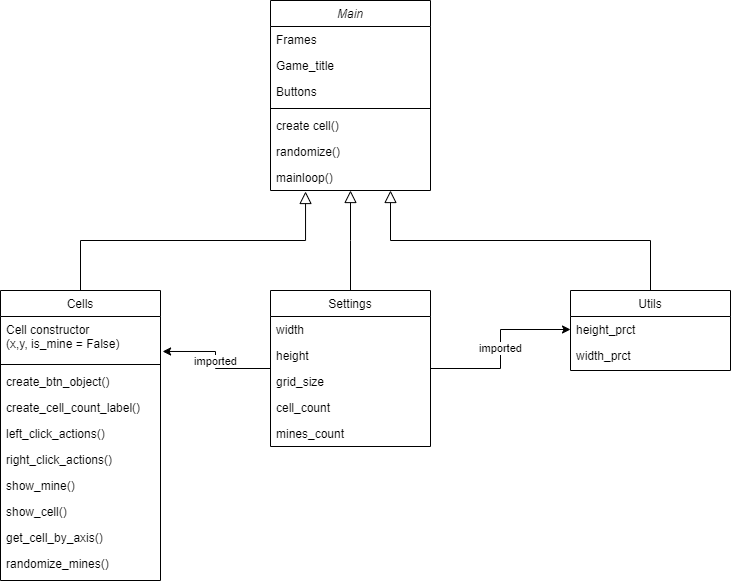

The diagram above was exported from draw.io. Its source (the exported page's mxGraphModel, read from the mxfile embedded in the PNG):
<mxGraphModel dx="1662" dy="762" grid="1" gridSize="10" guides="1" tooltips="1" connect="1" arrows="1" fold="1" page="1" pageScale="1" pageWidth="827" pageHeight="1169" math="0" shadow="0">
  <root>
    <mxCell id="WIyWlLk6GJQsqaUBKTNV-0" />
    <mxCell id="WIyWlLk6GJQsqaUBKTNV-1" parent="WIyWlLk6GJQsqaUBKTNV-0" />
    <mxCell id="zkfFHV4jXpPFQw0GAbJ--0" value="Main" style="swimlane;fontStyle=2;align=center;verticalAlign=top;childLayout=stackLayout;horizontal=1;startSize=26;horizontalStack=0;resizeParent=1;resizeLast=0;collapsible=1;marginBottom=0;rounded=0;shadow=0;strokeWidth=1;" parent="WIyWlLk6GJQsqaUBKTNV-1" vertex="1">
      <mxGeometry x="290" y="70" width="160" height="190" as="geometry">
        <mxRectangle x="230" y="140" width="160" height="26" as="alternateBounds" />
      </mxGeometry>
    </mxCell>
    <mxCell id="zkfFHV4jXpPFQw0GAbJ--1" value="Frames" style="text;align=left;verticalAlign=top;spacingLeft=4;spacingRight=4;overflow=hidden;rotatable=0;points=[[0,0.5],[1,0.5]];portConstraint=eastwest;" parent="zkfFHV4jXpPFQw0GAbJ--0" vertex="1">
      <mxGeometry y="26" width="160" height="26" as="geometry" />
    </mxCell>
    <mxCell id="zkfFHV4jXpPFQw0GAbJ--2" value="Game_title" style="text;align=left;verticalAlign=top;spacingLeft=4;spacingRight=4;overflow=hidden;rotatable=0;points=[[0,0.5],[1,0.5]];portConstraint=eastwest;rounded=0;shadow=0;html=0;" parent="zkfFHV4jXpPFQw0GAbJ--0" vertex="1">
      <mxGeometry y="52" width="160" height="26" as="geometry" />
    </mxCell>
    <mxCell id="zkfFHV4jXpPFQw0GAbJ--3" value="Buttons" style="text;align=left;verticalAlign=top;spacingLeft=4;spacingRight=4;overflow=hidden;rotatable=0;points=[[0,0.5],[1,0.5]];portConstraint=eastwest;rounded=0;shadow=0;html=0;" parent="zkfFHV4jXpPFQw0GAbJ--0" vertex="1">
      <mxGeometry y="78" width="160" height="26" as="geometry" />
    </mxCell>
    <mxCell id="zkfFHV4jXpPFQw0GAbJ--4" value="" style="line;html=1;strokeWidth=1;align=left;verticalAlign=middle;spacingTop=-1;spacingLeft=3;spacingRight=3;rotatable=0;labelPosition=right;points=[];portConstraint=eastwest;" parent="zkfFHV4jXpPFQw0GAbJ--0" vertex="1">
      <mxGeometry y="104" width="160" height="8" as="geometry" />
    </mxCell>
    <mxCell id="uvU5ItHhR0e5TV-iL3M4-3" value="create cell()" style="text;align=left;verticalAlign=top;spacingLeft=4;spacingRight=4;overflow=hidden;rotatable=0;points=[[0,0.5],[1,0.5]];portConstraint=eastwest;rounded=0;shadow=0;html=0;" vertex="1" parent="zkfFHV4jXpPFQw0GAbJ--0">
      <mxGeometry y="112" width="160" height="26" as="geometry" />
    </mxCell>
    <mxCell id="uvU5ItHhR0e5TV-iL3M4-5" value="randomize()" style="text;strokeColor=none;fillColor=none;align=left;verticalAlign=top;spacingLeft=4;spacingRight=4;overflow=hidden;rotatable=0;points=[[0,0.5],[1,0.5]];portConstraint=eastwest;" vertex="1" parent="zkfFHV4jXpPFQw0GAbJ--0">
      <mxGeometry y="138" width="160" height="26" as="geometry" />
    </mxCell>
    <mxCell id="uvU5ItHhR0e5TV-iL3M4-17" value="mainloop()" style="text;strokeColor=none;fillColor=none;align=left;verticalAlign=top;spacingLeft=4;spacingRight=4;overflow=hidden;rotatable=0;points=[[0,0.5],[1,0.5]];portConstraint=eastwest;" vertex="1" parent="zkfFHV4jXpPFQw0GAbJ--0">
      <mxGeometry y="164" width="160" height="26" as="geometry" />
    </mxCell>
    <mxCell id="zkfFHV4jXpPFQw0GAbJ--6" value="Cells" style="swimlane;fontStyle=0;align=center;verticalAlign=top;childLayout=stackLayout;horizontal=1;startSize=26;horizontalStack=0;resizeParent=1;resizeLast=0;collapsible=1;marginBottom=0;rounded=0;shadow=0;strokeWidth=1;" parent="WIyWlLk6GJQsqaUBKTNV-1" vertex="1">
      <mxGeometry x="20" y="360" width="160" height="290" as="geometry">
        <mxRectangle x="130" y="380" width="160" height="26" as="alternateBounds" />
      </mxGeometry>
    </mxCell>
    <mxCell id="zkfFHV4jXpPFQw0GAbJ--7" value="Cell constructor&#10;(x,y, is_mine = False)" style="text;align=left;verticalAlign=top;spacingLeft=4;spacingRight=4;overflow=hidden;rotatable=0;points=[[0,0.5],[1,0.5]];portConstraint=eastwest;" parent="zkfFHV4jXpPFQw0GAbJ--6" vertex="1">
      <mxGeometry y="26" width="160" height="44" as="geometry" />
    </mxCell>
    <mxCell id="zkfFHV4jXpPFQw0GAbJ--9" value="" style="line;html=1;strokeWidth=1;align=left;verticalAlign=middle;spacingTop=-1;spacingLeft=3;spacingRight=3;rotatable=0;labelPosition=right;points=[];portConstraint=eastwest;" parent="zkfFHV4jXpPFQw0GAbJ--6" vertex="1">
      <mxGeometry y="70" width="160" height="8" as="geometry" />
    </mxCell>
    <mxCell id="zkfFHV4jXpPFQw0GAbJ--10" value="create_btn_object()" style="text;align=left;verticalAlign=top;spacingLeft=4;spacingRight=4;overflow=hidden;rotatable=0;points=[[0,0.5],[1,0.5]];portConstraint=eastwest;fontStyle=0" parent="zkfFHV4jXpPFQw0GAbJ--6" vertex="1">
      <mxGeometry y="78" width="160" height="26" as="geometry" />
    </mxCell>
    <mxCell id="zkfFHV4jXpPFQw0GAbJ--11" value="create_cell_count_label()" style="text;align=left;verticalAlign=top;spacingLeft=4;spacingRight=4;overflow=hidden;rotatable=0;points=[[0,0.5],[1,0.5]];portConstraint=eastwest;" parent="zkfFHV4jXpPFQw0GAbJ--6" vertex="1">
      <mxGeometry y="104" width="160" height="26" as="geometry" />
    </mxCell>
    <mxCell id="uvU5ItHhR0e5TV-iL3M4-12" value="left_click_actions()" style="text;strokeColor=none;fillColor=none;align=left;verticalAlign=top;spacingLeft=4;spacingRight=4;overflow=hidden;rotatable=0;points=[[0,0.5],[1,0.5]];portConstraint=eastwest;" vertex="1" parent="zkfFHV4jXpPFQw0GAbJ--6">
      <mxGeometry y="130" width="160" height="26" as="geometry" />
    </mxCell>
    <mxCell id="uvU5ItHhR0e5TV-iL3M4-13" value="right_click_actions()" style="text;strokeColor=none;fillColor=none;align=left;verticalAlign=top;spacingLeft=4;spacingRight=4;overflow=hidden;rotatable=0;points=[[0,0.5],[1,0.5]];portConstraint=eastwest;" vertex="1" parent="zkfFHV4jXpPFQw0GAbJ--6">
      <mxGeometry y="156" width="160" height="26" as="geometry" />
    </mxCell>
    <mxCell id="uvU5ItHhR0e5TV-iL3M4-14" value="show_mine()" style="text;strokeColor=none;fillColor=none;align=left;verticalAlign=top;spacingLeft=4;spacingRight=4;overflow=hidden;rotatable=0;points=[[0,0.5],[1,0.5]];portConstraint=eastwest;" vertex="1" parent="zkfFHV4jXpPFQw0GAbJ--6">
      <mxGeometry y="182" width="160" height="26" as="geometry" />
    </mxCell>
    <mxCell id="uvU5ItHhR0e5TV-iL3M4-15" value="show_cell()" style="text;strokeColor=none;fillColor=none;align=left;verticalAlign=top;spacingLeft=4;spacingRight=4;overflow=hidden;rotatable=0;points=[[0,0.5],[1,0.5]];portConstraint=eastwest;" vertex="1" parent="zkfFHV4jXpPFQw0GAbJ--6">
      <mxGeometry y="208" width="160" height="26" as="geometry" />
    </mxCell>
    <mxCell id="uvU5ItHhR0e5TV-iL3M4-16" value="get_cell_by_axis()" style="text;strokeColor=none;fillColor=none;align=left;verticalAlign=top;spacingLeft=4;spacingRight=4;overflow=hidden;rotatable=0;points=[[0,0.5],[1,0.5]];portConstraint=eastwest;" vertex="1" parent="zkfFHV4jXpPFQw0GAbJ--6">
      <mxGeometry y="234" width="160" height="26" as="geometry" />
    </mxCell>
    <mxCell id="uvU5ItHhR0e5TV-iL3M4-18" value="randomize_mines()" style="text;strokeColor=none;fillColor=none;align=left;verticalAlign=top;spacingLeft=4;spacingRight=4;overflow=hidden;rotatable=0;points=[[0,0.5],[1,0.5]];portConstraint=eastwest;" vertex="1" parent="zkfFHV4jXpPFQw0GAbJ--6">
      <mxGeometry y="260" width="160" height="26" as="geometry" />
    </mxCell>
    <mxCell id="zkfFHV4jXpPFQw0GAbJ--12" value="" style="endArrow=block;endSize=10;endFill=0;shadow=0;strokeWidth=1;rounded=0;edgeStyle=elbowEdgeStyle;elbow=vertical;entryX=0.219;entryY=1.038;entryDx=0;entryDy=0;entryPerimeter=0;" parent="WIyWlLk6GJQsqaUBKTNV-1" source="zkfFHV4jXpPFQw0GAbJ--6" target="uvU5ItHhR0e5TV-iL3M4-17" edge="1">
      <mxGeometry width="160" relative="1" as="geometry">
        <mxPoint x="200" y="203" as="sourcePoint" />
        <mxPoint x="270" y="240" as="targetPoint" />
      </mxGeometry>
    </mxCell>
    <mxCell id="uvU5ItHhR0e5TV-iL3M4-7" value="imported" style="edgeStyle=orthogonalEdgeStyle;rounded=0;orthogonalLoop=1;jettySize=auto;html=1;entryX=1.013;entryY=0.795;entryDx=0;entryDy=0;entryPerimeter=0;" edge="1" parent="WIyWlLk6GJQsqaUBKTNV-1" source="zkfFHV4jXpPFQw0GAbJ--13" target="zkfFHV4jXpPFQw0GAbJ--7">
      <mxGeometry relative="1" as="geometry" />
    </mxCell>
    <mxCell id="uvU5ItHhR0e5TV-iL3M4-10" value="imported" style="edgeStyle=orthogonalEdgeStyle;rounded=0;orthogonalLoop=1;jettySize=auto;html=1;entryX=0;entryY=0.5;entryDx=0;entryDy=0;" edge="1" parent="WIyWlLk6GJQsqaUBKTNV-1" source="zkfFHV4jXpPFQw0GAbJ--13" target="uvU5ItHhR0e5TV-iL3M4-24">
      <mxGeometry relative="1" as="geometry">
        <mxPoint x="550" y="425" as="targetPoint" />
      </mxGeometry>
    </mxCell>
    <mxCell id="zkfFHV4jXpPFQw0GAbJ--13" value="Settings" style="swimlane;fontStyle=0;align=center;verticalAlign=top;childLayout=stackLayout;horizontal=1;startSize=26;horizontalStack=0;resizeParent=1;resizeLast=0;collapsible=1;marginBottom=0;rounded=0;shadow=0;strokeWidth=1;" parent="WIyWlLk6GJQsqaUBKTNV-1" vertex="1">
      <mxGeometry x="290" y="360" width="160" height="156" as="geometry">
        <mxRectangle x="340" y="380" width="170" height="26" as="alternateBounds" />
      </mxGeometry>
    </mxCell>
    <mxCell id="zkfFHV4jXpPFQw0GAbJ--14" value="width" style="text;align=left;verticalAlign=top;spacingLeft=4;spacingRight=4;overflow=hidden;rotatable=0;points=[[0,0.5],[1,0.5]];portConstraint=eastwest;" parent="zkfFHV4jXpPFQw0GAbJ--13" vertex="1">
      <mxGeometry y="26" width="160" height="26" as="geometry" />
    </mxCell>
    <mxCell id="uvU5ItHhR0e5TV-iL3M4-20" value="height" style="text;strokeColor=none;fillColor=none;align=left;verticalAlign=top;spacingLeft=4;spacingRight=4;overflow=hidden;rotatable=0;points=[[0,0.5],[1,0.5]];portConstraint=eastwest;" vertex="1" parent="zkfFHV4jXpPFQw0GAbJ--13">
      <mxGeometry y="52" width="160" height="26" as="geometry" />
    </mxCell>
    <mxCell id="uvU5ItHhR0e5TV-iL3M4-21" value="grid_size" style="text;strokeColor=none;fillColor=none;align=left;verticalAlign=top;spacingLeft=4;spacingRight=4;overflow=hidden;rotatable=0;points=[[0,0.5],[1,0.5]];portConstraint=eastwest;" vertex="1" parent="zkfFHV4jXpPFQw0GAbJ--13">
      <mxGeometry y="78" width="160" height="26" as="geometry" />
    </mxCell>
    <mxCell id="uvU5ItHhR0e5TV-iL3M4-22" value="cell_count" style="text;strokeColor=none;fillColor=none;align=left;verticalAlign=top;spacingLeft=4;spacingRight=4;overflow=hidden;rotatable=0;points=[[0,0.5],[1,0.5]];portConstraint=eastwest;" vertex="1" parent="zkfFHV4jXpPFQw0GAbJ--13">
      <mxGeometry y="104" width="160" height="26" as="geometry" />
    </mxCell>
    <mxCell id="uvU5ItHhR0e5TV-iL3M4-23" value="mines_count" style="text;strokeColor=none;fillColor=none;align=left;verticalAlign=top;spacingLeft=4;spacingRight=4;overflow=hidden;rotatable=0;points=[[0,0.5],[1,0.5]];portConstraint=eastwest;" vertex="1" parent="zkfFHV4jXpPFQw0GAbJ--13">
      <mxGeometry y="130" width="160" height="26" as="geometry" />
    </mxCell>
    <mxCell id="zkfFHV4jXpPFQw0GAbJ--16" value="" style="endArrow=block;endSize=10;endFill=0;shadow=0;strokeWidth=1;rounded=0;edgeStyle=elbowEdgeStyle;elbow=vertical;" parent="WIyWlLk6GJQsqaUBKTNV-1" source="zkfFHV4jXpPFQw0GAbJ--13" target="zkfFHV4jXpPFQw0GAbJ--0" edge="1">
      <mxGeometry width="160" relative="1" as="geometry">
        <mxPoint x="210" y="373" as="sourcePoint" />
        <mxPoint x="310" y="271" as="targetPoint" />
      </mxGeometry>
    </mxCell>
    <mxCell id="zkfFHV4jXpPFQw0GAbJ--17" value="Utils" style="swimlane;fontStyle=0;align=center;verticalAlign=top;childLayout=stackLayout;horizontal=1;startSize=26;horizontalStack=0;resizeParent=1;resizeLast=0;collapsible=1;marginBottom=0;rounded=0;shadow=0;strokeWidth=1;" parent="WIyWlLk6GJQsqaUBKTNV-1" vertex="1">
      <mxGeometry x="590" y="360" width="160" height="80" as="geometry">
        <mxRectangle x="550" y="140" width="160" height="26" as="alternateBounds" />
      </mxGeometry>
    </mxCell>
    <mxCell id="uvU5ItHhR0e5TV-iL3M4-24" value="height_prct" style="text;strokeColor=none;fillColor=none;align=left;verticalAlign=top;spacingLeft=4;spacingRight=4;overflow=hidden;rotatable=0;points=[[0,0.5],[1,0.5]];portConstraint=eastwest;" vertex="1" parent="zkfFHV4jXpPFQw0GAbJ--17">
      <mxGeometry y="26" width="160" height="26" as="geometry" />
    </mxCell>
    <mxCell id="uvU5ItHhR0e5TV-iL3M4-25" value="width_prct" style="text;strokeColor=none;fillColor=none;align=left;verticalAlign=top;spacingLeft=4;spacingRight=4;overflow=hidden;rotatable=0;points=[[0,0.5],[1,0.5]];portConstraint=eastwest;" vertex="1" parent="zkfFHV4jXpPFQw0GAbJ--17">
      <mxGeometry y="52" width="160" height="26" as="geometry" />
    </mxCell>
    <mxCell id="uvU5ItHhR0e5TV-iL3M4-6" value="" style="endArrow=block;endSize=10;endFill=0;shadow=0;strokeWidth=1;rounded=0;edgeStyle=elbowEdgeStyle;elbow=vertical;exitX=0.5;exitY=0;exitDx=0;exitDy=0;entryX=0.75;entryY=1;entryDx=0;entryDy=0;" edge="1" parent="WIyWlLk6GJQsqaUBKTNV-1" source="zkfFHV4jXpPFQw0GAbJ--17" target="zkfFHV4jXpPFQw0GAbJ--0">
      <mxGeometry width="160" relative="1" as="geometry">
        <mxPoint x="590" y="312" as="sourcePoint" />
        <mxPoint x="620" y="190" as="targetPoint" />
      </mxGeometry>
    </mxCell>
  </root>
</mxGraphModel>